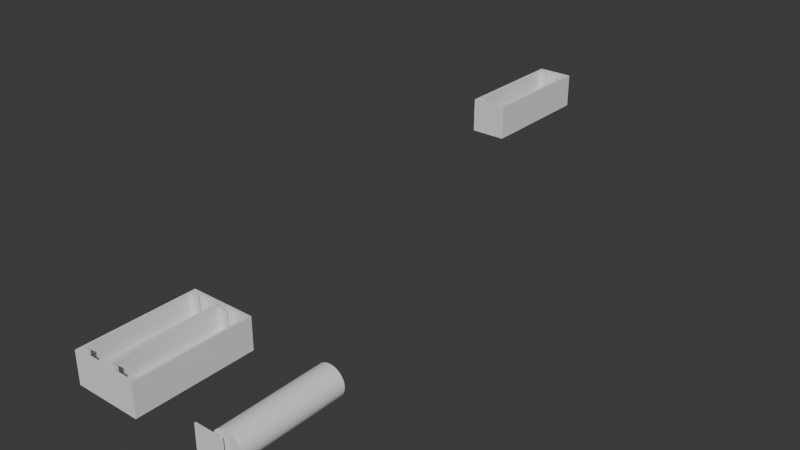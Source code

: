 # Source: 18650.blend  (saved by Blender 4.0.36; exported with 4.5.12 LTS)
import bpy
from mathutils import Matrix  # noqa: F401  (used for matrix-valued properties, if any)

bpy.ops.wm.read_factory_settings(use_empty=True)
scene = bpy.context.scene
scene.name = 'Scene'

# ---- collections
col_collection = bpy.data.collections.new('Collection'); scene.collection.children.link(col_collection)

# ---- world
world_world = bpy.data.worlds.new('World'); scene.world = world_world
world_world.use_nodes = True; world_world.node_tree.nodes.clear()
_N = world_world.node_tree.nodes; _L = world_world.node_tree.links
n0 = _N.new('ShaderNodeOutputWorld'); n0.name = 'World Output'; n0.location = (300, 300)
n1 = _N.new('ShaderNodeBackground'); n1.name = 'Background'; n1.location = (10, 300)
n1.inputs[0].default_value = (0.05088, 0.05088, 0.05088, 1.0)
_L.new(n1.outputs[0], n0.inputs[0])
n0.is_active_output = True
world_world.color = (0.05088, 0.05088, 0.05088)
world_world.use_sun_shadow = False
world_world.sun_shadow_jitter_overblur = 0.0

# ---- meshes
me_cube_001 = bpy.data.meshes.new('Cube.001')
me_cube_001.from_pydata([(-2.735, -3.603, -0.808), (0.183, 3.158, 0.0), (-2.562, 3.158, 0.0), (0.183, -3.158, 0.0), (-2.562, -3.158, -0.03673), (0.2058, 3.158, 0.1433), (0.2058, -3.158, 0.1433), (-2.562, -3.158, 0.0), (0.2735, 3.158, 0.2811), (-2.539, 3.158, 0.1433), (0.2735, -3.158, 0.2811), (0.9561, -3.425, -0.5142), (0.183, -3.158, -0.03673), (0.3834, 3.158, 0.4081), (0.3834, -3.158, 0.4081), (-2.539, -3.158, 0.1433), (-2.562, 3.158, -0.03673), (0.5313, 3.158, 0.5194), (0.5313, -3.158, 0.5194), (-2.471, 3.158, 0.2811), (-2.471, -3.158, 0.2811), (0.7116, 3.158, 0.6108), (-1.789, -3.425, -0.5142), (0.7116, -3.158, 0.6108), (-2.735, -3.603, 0.808), (0.9172, 3.158, 0.6786), (0.9172, -3.158, 0.6786), (-2.361, 3.158, 0.4081), (0.183, 3.158, -0.03673), (1.14, 3.158, 0.7204), (-2.361, -3.158, 0.4081), (1.14, -3.158, 0.7204), (-0.183, -3.158, -0.03673), (1.372, 3.158, 0.7345), (-2.213, 3.158, 0.5194), (1.372, -3.158, 0.7345), (-1.789, 3.425, -0.5142), (1.604, 3.158, 0.7204), (1.604, -3.158, 0.7204), (-2.213, -3.158, 0.5194), (1.789, -3.425, -0.5142), (1.827, 3.158, 0.6786), (1.827, -3.158, 0.6786), (-2.033, 3.158, 0.6108), (2.033, 3.158, 0.6108), (-0.183, 3.158, -0.03673), (-2.033, -3.158, 0.6108), (2.033, -3.158, 0.6108), (-1.827, 3.158, 0.6786), (2.213, 3.158, 0.5194), (2.562, -3.158, -0.03673), (2.213, -3.158, 0.5194), (-1.827, -3.158, 0.6786), (2.361, 3.158, 0.4081), (2.361, -3.158, 0.4081), (-1.604, 3.158, 0.7204), (2.471, 3.158, 0.2811), (0.9561, 3.425, -0.5142), (2.471, -3.158, 0.2811), (-1.604, -3.158, 0.7204), (2.539, 3.158, 0.1433), (2.539, -3.158, 0.1433), (2.562, 3.158, -0.03673), (-1.372, 3.158, 0.7345), (2.562, 3.158, 0.0), (2.562, -3.158, 0.0), (-0.9561, -3.425, -0.5142), (-1.372, -3.158, 0.7345), (2.539, 3.158, -0.1433), (-1.14, 3.158, 0.7204), (2.539, -3.158, -0.1433), (0.7777, 3.425, 0.5142), (2.471, 3.158, -0.2811), (-1.14, -3.158, 0.7204), (2.471, -3.158, -0.2811), (-0.9561, 3.425, -0.5142), (2.361, 3.158, -0.4081), (2.361, -3.158, -0.4081), (-0.9172, 3.158, 0.6786), (-1.967, -3.425, 0.5142), (2.213, 3.158, -0.5194), (2.213, -3.158, -0.5194), (-0.9172, -3.158, 0.6786), (-1.967, 3.425, 0.5142), (2.033, 3.158, -0.6108), (1.789, 3.425, -0.5142), (2.033, -3.158, -0.6108), (-0.7116, 3.158, 0.6108), (-0.7116, -3.158, 0.6108), (0.7777, -3.425, 0.5142), (-0.5313, 3.158, 0.5194), (-0.5313, -3.158, 0.5194), (-0.3834, 3.158, 0.4081), (-0.3834, -3.158, 0.4081), (1.967, 3.425, 0.5142), (0.2424, -3.425, 0.5142), (0.7116, 3.158, -0.6108), (-0.2735, 3.158, 0.2811), (0.7116, -3.158, -0.6108), (-2.502, -3.425, 0.5142), (0.5313, 3.158, -0.5194), (-0.2735, -3.158, 0.2811), (0.5313, -3.158, -0.5194), (-0.2058, 3.158, 0.1433), (-0.7777, 3.425, 0.5142), (0.3834, 3.158, -0.4081), (-0.2058, -3.158, 0.1433), (0.3834, -3.158, -0.4081), (0.2735, 3.158, -0.2811), (-0.183, 3.158, 0.0), (0.2735, -3.158, -0.2811), (-0.7777, -3.425, 0.5142), (0.2058, 3.158, -0.1433), (-2.498, 3.336, 0.5424), (0.2058, -3.158, -0.1433), (-0.183, -3.158, 0.0), (-0.2058, 3.158, -0.1433), (1.967, -3.425, 0.5142), (-0.2058, -3.158, -0.1433), (-0.2735, 3.158, -0.2811), (0.2424, -3.336, 0.5142), (0.2379, 3.336, 0.5424), (-0.2735, -3.158, -0.2811), (-2.502, -3.336, 0.5142), (-0.3834, 3.158, -0.4081), (-0.3834, -3.158, -0.4081), (2.502, -3.425, 0.5142), (-0.5313, 3.158, -0.5194), (-2.735, 3.603, -0.808), (-0.5313, -3.158, -0.5194), (-2.498, 3.425, 0.5424), (-0.7116, 3.158, -0.6108), (2.502, -3.336, 0.5142), (-0.7116, -3.158, -0.6108), (-0.2424, -3.425, 0.5142), (-2.735, 3.603, 0.808), (0.2379, 3.425, 0.5424), (-0.2424, -3.336, 0.5142), (-0.2379, 3.336, 0.5424), (2.735, -3.603, -0.808), (2.735, -3.603, 0.808), (-0.2379, 3.425, 0.5424), (2.498, 3.336, 0.5424), (2.735, 3.603, -0.808), (-2.033, 3.158, -0.6108), (2.735, 3.603, 0.808), (2.498, 3.425, 0.5424), (-2.033, -3.158, -0.6108), (0.2379, 3.425, -0.808), (-2.213, 3.158, -0.5194), (-2.213, -3.158, -0.5194), (0.2379, 3.336, -0.808), (-2.361, 3.158, -0.4081), (2.498, 3.336, -0.808), (-2.361, -3.158, -0.4081), (2.498, 3.425, -0.808), (-2.471, 3.158, -0.2811), (-0.2379, 3.425, -0.808), (-2.471, -3.158, -0.2811), (-2.498, 3.425, -0.808), (-2.539, 3.158, -0.1433), (-2.498, 3.336, -0.808), (-0.2379, 3.336, -0.808), (-2.539, -3.158, -0.1433), (-2.502, -3.336, -0.808), (-2.502, -3.425, -0.808), (-0.2424, -3.425, -0.808), (-0.2424, -3.336, -0.808), (0.2424, -3.336, -0.808), (2.502, -3.336, -0.808), (2.502, -3.425, -0.808), (0.2424, -3.425, -0.808), (0.7777, -3.336, -0.808), (1.967, -3.336, -0.808), (0.7777, -3.425, -0.808), (0.7777, -3.425, -0.808), (1.967, -3.425, -0.808), (1.967, -3.425, -0.808), (0.7777, -3.336, 0.5142), (1.967, -3.336, 0.5142), (0.7777, -3.425, 0.5142), (0.7777, -3.425, 0.5142), (1.967, -3.425, 0.5142), (0.7777, -3.404, 0.5142), (0.8915, -3.4, 0.5142), (-1.967, -3.336, -0.808), (-0.7777, -3.336, -0.808), (-1.967, -3.425, -0.808), (-1.967, -3.425, -0.808), (-0.7777, -3.425, -0.808), (-0.7777, -3.425, -0.808), (-1.967, -3.336, 0.5142), (-0.7777, -3.336, 0.5142), (-1.967, -3.425, 0.5142), (-0.7777, -3.425, 0.5142), (-1.967, -3.425, 0.5142), (-1.967, -3.404, 0.5142), (-1.853, -3.4, 0.5142), (-1.967, 3.336, -0.808), (-0.7777, 3.336, -0.808), (-1.967, 3.425, -0.808), (-1.967, 3.425, -0.808), (-0.7777, 3.425, -0.808), (-0.7777, 3.425, -0.808), (-1.967, 3.425, 0.5142), (-0.7777, 3.425, 0.5142), (-0.7777, 3.336, 0.5142), (-1.967, 3.336, 0.5142), (1.967, 3.336, -0.808), (0.7777, 3.336, -0.808), (0.7777, 3.425, -0.808), (0.7777, 3.425, -0.808), (1.967, 3.425, -0.808), (1.967, 3.425, -0.808), (0.7777, 3.425, 0.5142), (1.967, 3.425, 0.5142), (1.967, 3.336, 0.5142), (0.7777, 3.336, 0.5142), (0.9561, 3.336, 0.808), (0.9561, 3.425, 0.808), (1.789, 3.336, 0.808), (1.789, 3.425, 0.808), (1.789, 3.425, 0.5142), (0.9561, 3.425, 0.5142), (0.9561, 3.425, 0.5424), (1.789, 3.425, 0.5424), (0.9561, 3.336, 0.5424), (1.789, 3.336, 0.5424), (0.9561, 3.425, 0.5142), (1.789, 3.425, -0.5142), (1.789, 3.425, 0.5142), (0.9561, 3.425, -0.5142), (-1.789, 3.425, 0.808), (-1.789, 3.336, 0.808), (-0.9561, 3.336, 0.808), (-0.9561, 3.425, 0.808), (-0.9561, 3.425, 0.5142), (-1.789, 3.425, 0.5142), (-1.789, 3.425, 0.5424), (-0.9561, 3.425, 0.5424), (-1.789, 3.336, 0.5424), (-0.9561, 3.336, 0.5424), (-1.789, 3.425, 0.5142), (-0.9561, 3.425, -0.5142), (-0.9561, 3.425, 0.5142), (-1.789, 3.425, -0.5142), (-1.789, -3.336, 0.808), (-1.789, -3.425, 0.808), (-0.9561, -3.425, 0.808), (-0.9561, -3.336, 0.808), (-1.789, -3.336, 0.5142), (-0.9561, -3.336, 0.5142), (-1.789, -3.425, 0.5142), (-0.9561, -3.425, 0.5142), (-1.789, -3.425, -0.5142), (-0.9561, -3.425, 0.5142), (-1.789, -3.425, 0.5142), (-0.9561, -3.425, -0.5142), (0.9561, -3.425, 0.808), (0.9561, -3.336, 0.808), (1.789, -3.425, 0.808), (1.789, -3.336, 0.808), (0.9561, -3.336, 0.5142), (1.789, -3.336, 0.5142), (0.9561, -3.425, 0.5142), (1.789, -3.425, 0.5142), (0.9561, -3.425, -0.5142), (1.789, -3.425, 0.5142), (0.9561, -3.425, 0.5142), (1.789, -3.425, -0.5142), (0.7777, -3.158, -0.808), (0.7777, 3.158, -0.808), (1.967, 3.158, -0.808), (2.562, -3.158, -0.808), (2.562, 3.158, -0.808), (1.967, -3.158, -0.808), (0.183, -3.158, -0.808), (0.183, 3.158, -0.808), (-0.7777, -3.158, -0.808), (-0.183, -3.158, -0.808), (-0.7777, 3.158, -0.808), (-1.967, 3.158, -0.808), (-0.183, 3.158, -0.808), (-1.967, -3.158, -0.808), (-2.562, -3.158, -0.808), (-2.562, 3.158, -0.808), (-1.967, -3.158, -0.6326), (-1.967, -3.158, -0.6326), (-1.967, -3.158, 0.5142), (-0.7777, -3.158, 0.5142), (-0.7777, -3.158, -0.6326), (-0.7777, -3.158, -0.6326), (-1.967, 3.158, 0.5142), (-1.967, 3.158, -0.6326), (-1.967, 3.158, -0.6326), (-0.7777, 3.158, -0.6326), (-0.7777, 3.158, -0.6326), (-0.7777, 3.158, 0.5142), (-2.539, 3.158, -0.1433), (-2.556, 3.158, -0.03673), (-2.361, 3.158, -0.4081), (-2.471, 3.158, -0.2811), (-2.213, 3.158, -0.5194), (-2.033, 3.158, -0.6108), (-0.5313, 3.158, -0.5194), (-0.2735, 3.158, -0.2811), (-0.2058, 3.158, -0.1433), (-0.3834, 3.158, -0.4081), (-0.1888, 3.158, -0.03673), (-0.7116, 3.158, -0.6108), (-0.3834, -3.158, -0.4081), (-0.2735, -3.158, -0.2811), (-0.2058, -3.158, -0.1433), (-0.1888, -3.158, -0.03673), (-0.7116, -3.158, -0.6108), (-0.5313, -3.158, -0.5194), (-2.471, -3.158, -0.2811), (-2.539, -3.158, -0.1433), (-2.361, -3.158, -0.4081), (-2.213, -3.158, -0.5194), (-2.556, -3.158, -0.03673), (-2.033, -3.158, -0.6108), (0.7777, -3.158, -0.6326), (0.7777, -3.158, -0.6326), (0.7777, -3.158, 0.5142), (1.967, -3.158, -0.6326), (1.967, -3.158, -0.6326), (1.967, -3.158, 0.5142), (0.7777, 3.158, -0.6326), (0.7777, 3.158, -0.6326), (0.7777, 3.158, 0.5142), (1.967, 3.158, -0.6326), (1.967, 3.158, -0.6326), (1.967, 3.158, 0.5142), (0.2058, 3.158, -0.1433), (0.1888, 3.158, -0.03673), (0.3834, 3.158, -0.4081), (0.2735, 3.158, -0.2811), (0.5313, 3.158, -0.5194), (0.7116, 3.158, -0.6108), (2.213, 3.158, -0.5194), (2.471, 3.158, -0.2811), (2.539, 3.158, -0.1433), (2.361, 3.158, -0.4081), (2.556, 3.158, -0.03673), (2.033, 3.158, -0.6108), (2.361, -3.158, -0.4081), (2.471, -3.158, -0.2811), (2.539, -3.158, -0.1433), (2.556, -3.158, -0.03673), (2.033, -3.158, -0.6108), (2.213, -3.158, -0.5194), (0.1888, -3.158, -0.03673), (0.2058, -3.158, -0.1433), (0.3834, -3.158, -0.4081), (0.2735, -3.158, -0.2811), (0.5313, -3.158, -0.5194), (0.7116, -3.158, -0.6108)], [], [(0, 24, 135, 128), (128, 135, 145, 143), (143, 145, 140, 139), (139, 140, 24, 0), (276, 270, 172, 168, 171, 166, 167, 186, 278, 279, 282, 280, 199, 162, 151, 209, 271, 277), (284, 283, 185, 164, 165, 0, 128, 159, 161, 198, 281, 285), (274, 272, 208, 153, 155, 143, 139, 170, 169, 173, 275, 273), (177, 170, 139, 166, 171, 174, 175, 176), (190, 166, 139, 0, 165, 187, 188, 189), (200, 159, 128, 148, 151, 162, 157, 203, 202, 201), (210, 148, 128, 143, 155, 213, 212, 211), (258, 259, 249, 248, 140, 260), (261, 260, 140, 145, 221, 220, 218, 234, 233, 232, 135, 24, 247, 246, 249, 259), (247, 24, 140, 248), (235, 234, 218, 219, 135, 232), (221, 145, 135, 219), (148, 136, 121, 151), (215, 213, 155, 146, 225, 222), (136, 148, 210, 214, 223, 224), (153, 142, 146, 155), (217, 209, 151, 121, 142, 153, 208, 216), (225, 146, 142, 121, 136, 224, 226, 227), (159, 130, 113, 161), (205, 203, 157, 141, 239, 236), (130, 159, 200, 204, 237, 238), (138, 141, 157, 162), (207, 198, 161, 113, 138, 162, 199, 206), (239, 141, 138, 113, 130, 238, 240, 241), (164, 123, 99, 165), (123, 164, 185, 191), (167, 137, 192, 186), (166, 134, 137, 167), (194, 134, 166, 190), (165, 99, 193, 187), (196, 193, 99, 123, 191), (137, 134, 194, 192), (196, 197, 195, 193), (197, 196, 191, 192, 194, 253, 251, 250, 252, 195), (168, 120, 95, 171), (120, 168, 172, 178), (169, 132, 179, 173), (170, 126, 132, 169), (126, 170, 177, 182), (171, 95, 181, 174), (183, 181, 95, 120, 178), (132, 126, 182, 179), (183, 184, 180, 181), (184, 183, 178, 179, 182, 265, 263, 262, 264, 180), (89, 175, 174, 181), (324, 178, 172, 270, 323, 322), (275, 173, 179, 327, 325, 326), (177, 176, 117, 182), (269, 267, 117, 176, 175, 89, 268, 266), (327, 179, 178, 324), (265, 182, 117, 267), (268, 89, 181, 180, 264), (79, 188, 187, 193), (286, 288, 191, 185, 283, 287), (278, 186, 192, 289, 290, 291), (189, 111, 194, 190), (257, 255, 111, 189, 188, 79, 256, 254), (289, 192, 191, 288), (253, 194, 111, 255), (256, 79, 193, 195, 252), (293, 281, 198, 207, 292, 294), (200, 201, 83, 204), (245, 242, 83, 201, 202, 104, 244, 243), (205, 104, 202, 203), (297, 206, 199, 280, 295, 296), (204, 83, 242, 237), (244, 104, 205, 236), (207, 206, 297, 292), (328, 271, 209, 217, 330, 329), (210, 211, 71, 214), (231, 228, 71, 211, 212, 94, 230, 229), (215, 94, 212, 213), (216, 208, 272, 331, 332, 333), (214, 71, 228, 223), (230, 94, 215, 222), (217, 216, 333, 330), (228, 231, 57, 219, 218, 226, 224, 223), (219, 57, 85, 221), (225, 227, 220, 221, 85, 229, 230, 222), (218, 220, 227, 226), (229, 85, 57, 231), (242, 245, 36, 232, 233, 240, 238, 237), (232, 36, 75, 235), (239, 241, 234, 235, 75, 243, 244, 236), (233, 234, 241, 240), (243, 75, 36, 245), (250, 246, 247, 22, 254, 256, 252), (251, 249, 246, 250), (66, 248, 249, 251, 253, 255, 257), (66, 22, 247, 248), (254, 22, 66, 257), (262, 259, 258, 11, 266, 268, 264), (263, 261, 259, 262), (40, 260, 261, 263, 265, 267, 269), (40, 11, 258, 260), (266, 11, 40, 269), (277, 28, 12, 276), (335, 28, 277, 271, 328, 339, 338, 336, 337, 334), (331, 272, 274, 62, 344, 342, 341, 343, 340, 345), (50, 62, 274, 273), (50, 273, 275, 326, 350, 351, 346, 347, 348, 349), (270, 276, 12, 352, 353, 355, 354, 356, 357, 323), (12, 28, 335, 352), (344, 62, 50, 349), (285, 16, 4, 284), (298, 299, 16, 285, 281, 293, 303, 302, 300, 301), (309, 295, 280, 282, 45, 308, 306, 305, 307, 304), (32, 45, 282, 279), (313, 32, 279, 278, 291, 314, 315, 310, 311, 312), (287, 283, 284, 4, 320, 317, 316, 318, 319, 321), (4, 16, 299, 320), (308, 45, 32, 313), (2, 9, 15, 7), (9, 19, 20, 15), (19, 27, 30, 20), (27, 34, 39, 30), (34, 43, 46, 39), (43, 48, 52, 46), (48, 55, 59, 52), (55, 63, 67, 59), (63, 69, 73, 67), (69, 78, 82, 73), (78, 87, 88, 82), (87, 90, 91, 88), (90, 92, 93, 91), (92, 97, 101, 93), (97, 103, 106, 101), (103, 109, 115, 106), (312, 118, 115, 109, 116, 306, 308, 313), (116, 119, 305, 306), (122, 118, 312, 311), (119, 124, 307, 305), (125, 122, 311, 310), (307, 124, 127, 304), (315, 129, 125, 310), (304, 127, 131, 309), (314, 133, 129, 315), (291, 290, 133, 314), (309, 131, 296, 295), (321, 147, 286, 287), (293, 294, 144, 303), (303, 144, 149, 302), (319, 150, 147, 321), (302, 149, 152, 300), (318, 154, 150, 319), (152, 156, 301, 300), (158, 154, 318, 316), (163, 7, 15, 20, 30, 39, 46, 52, 59, 67, 73, 82, 88, 91, 93, 101, 106, 115, 118, 122, 125, 129, 133, 290, 289, 288, 286, 147, 150, 154, 158), (156, 160, 298, 301), (163, 158, 316, 317), (299, 298, 160, 2, 7, 163, 317, 320), (116, 109, 103, 97, 92, 90, 87, 78, 69, 63, 55, 48, 43, 34, 27, 19, 9, 2, 160, 156, 152, 149, 144, 294, 292, 297, 296, 131, 127, 124, 119), (1, 5, 6, 3), (5, 8, 10, 6), (8, 13, 14, 10), (13, 17, 18, 14), (17, 21, 23, 18), (21, 25, 26, 23), (25, 29, 31, 26), (29, 33, 35, 31), (33, 37, 38, 35), (37, 41, 42, 38), (41, 44, 47, 42), (44, 49, 51, 47), (49, 53, 54, 51), (53, 56, 58, 54), (56, 60, 61, 58), (60, 64, 65, 61), (70, 65, 64, 68, 342, 344, 349, 348), (68, 72, 341, 342), (74, 70, 348, 347), (72, 76, 343, 341), (77, 74, 347, 346), (343, 76, 80, 340), (351, 81, 77, 346), (340, 80, 84, 345), (350, 86, 81, 351), (326, 325, 86, 350), (345, 84, 332, 331), (357, 98, 322, 323), (328, 329, 96, 339), (339, 96, 100, 338), (356, 102, 98, 357), (338, 100, 105, 336), (354, 107, 102, 356), (105, 108, 337, 336), (110, 107, 354, 355), (322, 98, 102, 107, 110, 114, 3, 6, 10, 14, 18, 23, 26, 31, 35, 38, 42, 47, 51, 54, 58, 61, 65, 70, 74, 77, 81, 86, 325, 327, 324), (108, 112, 334, 337), (114, 110, 355, 353), (334, 112, 1, 3, 114, 353, 352, 335), (332, 84, 80, 76, 72, 68, 64, 60, 56, 53, 49, 44, 41, 37, 33, 29, 25, 21, 17, 13, 8, 5, 1, 112, 108, 105, 100, 96, 329, 330, 333)])
_uv = me_cube_001.uv_layers.new(name='UVMap')
_uv.uv.foreach_set('vector', [0.375, 0.0, 0.625, 0.0, 0.625, 0.25, 0.375, 0.25, 0.375, 0.25, 0.625, 0.25, 0.625, 0.5, 0.375, 0.5, 0.375, 0.5, 0.625, 0.5, 0.625, 0.75, 0.375, 0.75, 0.375, 0.75, 0.625, 0.75, 0.625, 1.0, 0.375, 1.0, 0.2584, 0.7346, 0.2855, 0.7346, 0.2855, 0.7407, 0.2611, 0.7407, 0.2611, 0.7438, 0.2389, 0.7438, 0.2389, 0.7407, 0.2145, 0.7407, 0.2145, 0.7346, 0.2416, 0.7346, 0.2416, 0.5154, 0.2145, 0.5154, 0.2145, 0.5093, 0.2391, 0.5093, 0.2609, 0.5093, 0.2855, 0.5093, 0.2855, 0.5154, 0.2584, 0.5154, 0.1329, 0.7346, 0.1601, 0.7346, 0.1601, 0.7407, 0.1357, 0.7407, 0.1357, 0.7438, 0.125, 0.75, 0.125, 0.5, 0.1359, 0.5062, 0.1359, 0.5093, 0.1601, 0.5093, 0.1601, 0.5154, 0.1329, 0.5154, 0.3671, 0.5154, 0.3399, 0.5154, 0.3399, 0.5093, 0.3641, 0.5093, 0.3641, 0.5062, 0.375, 0.5, 0.375, 0.75, 0.3643, 0.7438, 0.3643, 0.7407, 0.3399, 0.7407, 0.3399, 0.7346, 0.3671, 0.7346, 0.3399, 0.7438, 0.3643, 0.7438, 0.375, 0.75, 0.2389, 0.7438, 0.2611, 0.7438, 0.2855, 0.7438, 0.2855, 0.7438, 0.3399, 0.7438, 0.2145, 0.7438, 0.2389, 0.7438, 0.375, 0.75, 0.125, 0.75, 0.1357, 0.7438, 0.1601, 0.7438, 0.1601, 0.7438, 0.2145, 0.7438, 0.1601, 0.5062, 0.1359, 0.5062, 0.125, 0.5, 0.2609, 0.5062, 0.2609, 0.5093, 0.2391, 0.5093, 0.2391, 0.5062, 0.2145, 0.5062, 0.2145, 0.5062, 0.1601, 0.5062, 0.2855, 0.5062, 0.2609, 0.5062, 0.125, 0.5, 0.375, 0.5, 0.3641, 0.5062, 0.3399, 0.5062, 0.3399, 0.5062, 0.2855, 0.5062, 0.7063, 0.7438, 0.7063, 0.7407, 0.7937, 0.7407, 0.7937, 0.7438, 0.625, 0.75, 0.6683, 0.7438, 0.6683, 0.7407, 0.6683, 0.7438, 0.625, 0.75, 0.625, 0.5, 0.6683, 0.5062, 0.6683, 0.5093, 0.7063, 0.5093, 0.7937, 0.5093, 0.8317, 0.5093, 0.8317, 0.5062, 0.875, 0.5, 0.875, 0.75, 0.8317, 0.7438, 0.8317, 0.7407, 0.7937, 0.7407, 0.7063, 0.7407, 0.8317, 0.7438, 0.875, 0.75, 0.625, 0.75, 0.7937, 0.7438, 0.7937, 0.5062, 0.7937, 0.5093, 0.7063, 0.5093, 0.7063, 0.5062, 0.875, 0.5, 0.8317, 0.5062, 0.6683, 0.5062, 0.625, 0.5, 0.875, 0.5, 0.7063, 0.5062, 0.3952, 0.25, 0.625, 0.25, 0.625, 0.0, 0.3952, 0.0, 0.6202, 0.4413, 0.3952, 0.4413, 0.3952, 0.5, 0.625, 0.5, 0.625, 0.4216, 0.6202, 0.4216, 0.625, 0.25, 0.3952, 0.25, 0.3952, 0.3097, 0.6202, 0.3097, 0.6202, 0.3295, 0.625, 0.3295, 0.3952, 0.75, 0.625, 0.75, 0.625, 0.5, 0.3952, 0.5, 0.6202, 0.9403, 0.3952, 0.9403, 0.3952, 1.0, 0.625, 1.0, 0.625, 0.75, 0.3952, 0.75, 0.3952, 0.8087, 0.6202, 0.8087, 0.7034, 0.5, 0.625, 0.5, 0.625, 0.75, 0.875, 0.75, 0.875, 0.5, 0.7955, 0.5, 0.7955, 0.75, 0.7034, 0.75, 0.3952, 0.25, 0.625, 0.25, 0.625, 0.0, 0.3952, 0.0, 0.6202, 0.4403, 0.3952, 0.4403, 0.3952, 0.5, 0.625, 0.5, 0.625, 0.4205, 0.6202, 0.4205, 0.625, 0.25, 0.3952, 0.25, 0.3952, 0.3087, 0.6202, 0.3087, 0.6202, 0.3284, 0.625, 0.3284, 0.625, 0.75, 0.625, 0.5, 0.3952, 0.5, 0.3952, 0.75, 0.6202, 0.9413, 0.3952, 0.9413, 0.3952, 1.0, 0.625, 1.0, 0.625, 0.75, 0.3952, 0.75, 0.3952, 0.8097, 0.6202, 0.8097, 0.7045, 0.5, 0.625, 0.5, 0.625, 0.75, 0.875, 0.75, 0.875, 0.5, 0.7966, 0.5, 0.7966, 0.75, 0.7045, 0.75, 0.4, 0.25, 0.625, 0.25, 0.625, 0.0, 0.4, 0.0, 0.625, 0.25, 0.4, 0.25, 0.4, 0.3092, 0.625, 0.3092, 0.4, 0.5, 0.625, 0.5, 0.625, 0.4408, 0.4, 0.4408, 0.4, 0.75, 0.625, 0.75, 0.625, 0.5, 0.4, 0.5, 0.625, 0.8092, 0.625, 0.75, 0.4, 0.75, 0.4, 0.8092, 0.4, 1.0, 0.625, 1.0, 0.625, 0.9408, 0.4, 0.9408, 0.8158, 0.6908, 0.8158, 0.75, 0.875, 0.75, 0.875, 0.5, 0.8158, 0.5, 0.625, 0.5, 0.625, 0.75, 0.6842, 0.75, 0.6842, 0.5, 0.8158, 0.6908, 0.8032, 0.6782, 0.8158, 0.75, 0.8158, 0.75, 0.8032, 0.6782, 0.8158, 0.6908, 0.8158, 0.5, 0.6842, 0.5, 0.6842, 0.75, 0.7039, 0.75, 0.7039, 0.5, 0.7961, 0.5, 0.7961, 0.75, 0.8158, 0.75, 0.4, 0.25, 0.625, 0.25, 0.625, 0.0, 0.4, 0.0, 0.625, 0.25, 0.4, 0.25, 0.4, 0.3092, 0.625, 0.3092, 0.4, 0.5, 0.625, 0.5, 0.625, 0.4408, 0.4, 0.4408, 0.4, 0.75, 0.625, 0.75, 0.625, 0.5, 0.4, 0.5, 0.625, 0.75, 0.4, 0.75, 0.4, 0.8092, 0.625, 0.8092, 0.4, 1.0, 0.625, 1.0, 0.625, 0.9408, 0.4, 0.9408, 0.8158, 0.6908, 0.8158, 0.75, 0.875, 0.75, 0.875, 0.5, 0.8158, 0.5, 0.625, 0.5, 0.625, 0.75, 0.6842, 0.75, 0.6842, 0.5, 0.8158, 0.6908, 0.8032, 0.6782, 0.8158, 0.75, 0.8158, 0.75, 0.8032, 0.6782, 0.8158, 0.6908, 0.8158, 0.5, 0.6842, 0.5, 0.6842, 0.75, 0.7039, 0.75, 0.7039, 0.5, 0.7961, 0.5, 0.7961, 0.75, 0.8158, 0.75, 0.625, 0.0, 0.4, 0.0, 0.4, 0.0, 0.625, 0.0, 0.625, 0.25, 0.625, 0.08333, 0.4, 0.08333, 0.4, 0.25, 0.4299, 0.25, 0.4299, 0.25, 0.4, 0.5, 0.4, 0.6667, 0.625, 0.6667, 0.625, 0.5, 0.4299, 0.5, 0.4299, 0.5, 0.4, 0.75, 0.4, 0.75, 0.625, 0.75, 0.625, 0.75, 0.45, 0.7875, 0.625, 0.7875, 0.625, 0.75, 0.4, 0.75, 0.4, 1.0, 0.625, 1.0, 0.625, 0.9625, 0.45, 0.9625, 0.625, 0.5, 0.625, 0.6667, 0.875, 0.6667, 0.875, 0.5, 0.6625, 0.75, 0.625, 0.75, 0.625, 0.75, 0.6625, 0.75, 0.8375, 0.75, 0.875, 0.75, 0.875, 0.75, 0.875, 0.75, 0.8375, 0.75, 0.625, 0.0, 0.4, 0.0, 0.4, 0.0, 0.625, 0.0, 0.4299, 0.25, 0.625, 0.25, 0.625, 0.08333, 0.4, 0.08333, 0.4, 0.25, 0.4299, 0.25, 0.4, 0.5, 0.4, 0.6667, 0.625, 0.6667, 0.625, 0.5, 0.4299, 0.5, 0.4299, 0.5, 0.4, 0.75, 0.625, 0.75, 0.625, 0.75, 0.4, 0.75, 0.45, 0.7875, 0.625, 0.7875, 0.625, 0.75, 0.4, 0.75, 0.4, 1.0, 0.625, 1.0, 0.625, 0.9625, 0.45, 0.9625, 0.625, 0.5, 0.625, 0.6667, 0.875, 0.6667, 0.875, 0.5, 0.6625, 0.75, 0.625, 0.75, 0.625, 0.75, 0.6625, 0.75, 0.8375, 0.75, 0.875, 0.75, 0.875, 0.75, 0.875, 0.75, 0.8375, 0.75, 0.4299, 2.903e-06, 0.4, 2.903e-06, 0.4, 0.1667, 0.625, 0.1667, 0.625, 3.566e-06, 0.4299, 2.903e-06, 0.4, 0.25, 0.4, 0.25, 0.625, 0.25, 0.625, 0.25, 0.45, 0.2875, 0.625, 0.2875, 0.625, 0.25, 0.4, 0.25, 0.4, 0.5, 0.625, 0.5, 0.625, 0.4625, 0.45, 0.4625, 0.625, 0.5, 0.625, 0.5, 0.4, 0.5, 0.4, 0.5, 0.625, 0.75, 0.625, 0.5833, 0.4, 0.5833, 0.4, 0.75, 0.4299, 0.75, 0.4299, 0.75, 0.875, 0.5, 0.875, 0.5, 0.8375, 0.5, 0.8375, 0.5, 0.6625, 0.5, 0.625, 0.5, 0.625, 0.5, 0.6625, 0.5, 0.875, 0.5833, 0.625, 0.5833, 0.625, 0.75, 0.875, 0.75, 0.4299, 4.572e-07, 0.4, 0.0, 0.4, 0.1667, 0.625, 0.1667, 0.625, 3.586e-06, 0.4299, 4.572e-07, 0.4, 0.25, 0.4, 0.25, 0.625, 0.25, 0.625, 0.25, 0.45, 0.2875, 0.625, 0.2875, 0.625, 0.25, 0.4, 0.25, 0.4, 0.5, 0.625, 0.5, 0.625, 0.4625, 0.45, 0.4625, 0.625, 0.5, 0.625, 0.5, 0.4, 0.5, 0.4, 0.5, 0.625, 0.5833, 0.4, 0.5833, 0.4, 0.75, 0.4299, 0.75, 0.4299, 0.75, 0.625, 0.75, 0.875, 0.5, 0.875, 0.5, 0.8375, 0.5, 0.8375, 0.5, 0.6625, 0.5, 0.625, 0.5, 0.625, 0.5, 0.6625, 0.5, 0.875, 0.5833, 0.625, 0.5833, 0.625, 0.75, 0.875, 0.75, 0.55, 0.25, 0.375, 0.25, 0.375, 0.25, 0.6, 0.25, 0.6, 0.0, 0.5548, 0.0, 0.5548, 0.25, 0.55, 0.25, 0.6, 0.25, 0.375, 0.25, 0.375, 0.5, 0.6, 0.5, 0.5548, 0.5, 0.5548, 0.75, 0.6, 0.75, 0.6, 0.5, 0.375, 0.5, 0.375, 0.5, 0.55, 0.5, 0.55, 0.5, 0.6, 1.0, 0.6, 0.75, 0.5548, 0.75, 0.5548, 1.0, 0.375, 0.5, 0.375, 0.5, 0.125, 0.5, 0.125, 0.5, 0.55, 0.25, 0.375, 0.25, 0.375, 0.25, 0.6, 0.25, 0.6, 0.0, 0.5548, 0.0, 0.5548, 0.25, 0.55, 0.25, 0.6, 0.25, 0.375, 0.25, 0.375, 0.5, 0.6, 0.5, 0.5548, 0.5, 0.5548, 0.75, 0.6, 0.75, 0.6, 0.5, 0.375, 0.5, 0.375, 0.5, 0.55, 0.5, 0.55, 0.5, 0.6, 1.0, 0.6, 0.75, 0.5548, 0.75, 0.5548, 1.0, 0.375, 0.5, 0.375, 0.5, 0.125, 0.5, 0.125, 0.5, 0.55, 0.25, 0.6, 0.25, 0.6, 0.0, 0.375, 0.0, 0.375, 6.676e-06, 0.55, 6.7e-06, 0.55, 1.072e-05, 0.55, 0.5, 0.6, 0.5, 0.6, 0.25, 0.55, 0.25, 0.375, 0.75, 0.6, 0.75, 0.6, 0.5, 0.55, 0.5, 0.55, 0.75, 0.55, 0.75, 0.375, 0.75, 0.375, 0.75, 0.375, 1.0, 0.6, 1.0, 0.6, 0.75, 0.125, 0.75, 0.125, 0.75, 0.375, 0.75, 0.375, 0.75, 0.55, 0.25, 0.6, 0.25, 0.6, 0.0, 0.375, 0.0, 0.375, 9.388e-06, 0.55, 9.38e-06, 0.55, 1.072e-05, 0.55, 0.5, 0.6, 0.5, 0.6, 0.25, 0.55, 0.25, 0.375, 0.75, 0.6, 0.75, 0.6, 0.5, 0.55, 0.5, 0.55, 0.75, 0.55, 0.75, 0.375, 0.75, 0.375, 0.75, 0.375, 1.0, 0.6, 1.0, 0.6, 0.75, 0.125, 0.75, 0.125, 0.75, 0.375, 0.75, 0.375, 0.75, 0.3864, 0.25, 0.625, 0.25, 0.625, 0.0, 0.3864, 0.0, 0.625, 0.2506, 0.625, 0.25, 0.3864, 0.25, 0.3864, 0.3125, 0.4406, 0.3125, 0.4474, 0.3056, 0.4757, 0.2866, 0.5101, 0.2711, 0.5494, 0.2595, 0.592, 0.2524, 0.4406, 0.4375, 0.3864, 0.4375, 0.3864, 0.5, 0.625, 0.5, 0.625, 0.4994, 0.592, 0.4976, 0.5494, 0.4905, 0.5101, 0.4789, 0.4757, 0.4634, 0.4474, 0.4444, 0.625, 0.75, 0.625, 0.5, 0.3864, 0.5, 0.3864, 0.75, 0.625, 0.75, 0.3864, 0.75, 0.3864, 0.8125, 0.4406, 0.8125, 0.4474, 0.8056, 0.4757, 0.7866, 0.5101, 0.7711, 0.5494, 0.7595, 0.592, 0.7524, 0.625, 0.7506, 0.3864, 0.9375, 0.3864, 1.0, 0.625, 1.0, 0.625, 0.9994, 0.592, 0.9976, 0.5494, 0.9905, 0.5101, 0.9789, 0.4757, 0.9634, 0.4474, 0.9444, 0.4406, 0.9375, 0.875, 0.75, 0.875, 0.5, 0.8744, 0.5, 0.8744, 0.75, 0.6256, 0.5, 0.625, 0.5, 0.625, 0.75, 0.6256, 0.75, 0.3864, 0.25, 0.625, 0.25, 0.625, 0.0, 0.3864, 0.0, 0.592, 0.2524, 0.625, 0.2506, 0.625, 0.25, 0.3864, 0.25, 0.3864, 0.3125, 0.4406, 0.3125, 0.4474, 0.3056, 0.4757, 0.2866, 0.5101, 0.2711, 0.5494, 0.2595, 0.4474, 0.4444, 0.4406, 0.4375, 0.3864, 0.4375, 0.3864, 0.5, 0.625, 0.5, 0.625, 0.4994, 0.592, 0.4976, 0.5494, 0.4905, 0.5101, 0.4789, 0.4757, 0.4634, 0.625, 0.75, 0.625, 0.5, 0.3864, 0.5, 0.3864, 0.75, 0.625, 0.7506, 0.625, 0.75, 0.3864, 0.75, 0.3864, 0.8125, 0.4406, 0.8125, 0.4474, 0.8056, 0.4757, 0.7866, 0.5101, 0.7711, 0.5494, 0.7595, 0.592, 0.7524, 0.4406, 0.9375, 0.3864, 0.9375, 0.3864, 1.0, 0.625, 1.0, 0.625, 0.9994, 0.592, 0.9976, 0.5494, 0.9905, 0.5101, 0.9789, 0.4757, 0.9634, 0.4474, 0.9444, 0.875, 0.75, 0.875, 0.5, 0.8744, 0.5, 0.8744, 0.75, 0.6256, 0.5, 0.625, 0.5, 0.625, 0.75, 0.6256, 0.75, 1.0, 0.5, 0.9688, 0.5, 0.9688, 1.0, 1.0, 1.0, 0.9688, 0.5, 0.9375, 0.5, 0.9375, 1.0, 0.9688, 1.0, 0.9375, 0.5, 0.9062, 0.5, 0.9062, 1.0, 0.9375, 1.0, 0.9062, 0.5, 0.875, 0.5, 0.875, 1.0, 0.9062, 1.0, 0.875, 0.5, 0.8438, 0.5, 0.8438, 1.0, 0.875, 1.0, 0.8438, 0.5, 0.8125, 0.5, 0.8125, 1.0, 0.8438, 1.0, 0.8125, 0.5, 0.7812, 0.5, 0.7812, 1.0, 0.8125, 1.0, 0.7812, 0.5, 0.75, 0.5, 0.75, 1.0, 0.7812, 1.0, 0.75, 0.5, 0.7188, 0.5, 0.7188, 1.0, 0.75, 1.0, 0.7188, 0.5, 0.6875, 0.5, 0.6875, 1.0, 0.7188, 1.0, 0.6875, 0.5, 0.6562, 0.5, 0.6562, 1.0, 0.6875, 1.0, 0.6562, 0.5, 0.625, 0.5, 0.625, 1.0, 0.6562, 1.0, 0.625, 0.5, 0.5938, 0.5, 0.5938, 1.0, 0.625, 1.0, 0.5938, 0.5, 0.5625, 0.5, 0.5625, 1.0, 0.5938, 1.0, 0.5625, 0.5, 0.5312, 0.5, 0.5312, 1.0, 0.5625, 1.0, 0.5312, 0.5, 0.5, 0.5, 0.5, 1.0, 0.5312, 1.0, 0.4688, 1.0, 0.4688, 1.0, 0.5, 1.0, 0.5, 0.5, 0.4688, 0.5, 0.4688, 0.5, 0.492, 0.5, 0.492, 1.0, 0.4688, 0.5, 0.4375, 0.5, 0.4375, 0.5, 0.4688, 0.5, 0.4375, 1.0, 0.4688, 1.0, 0.4688, 1.0, 0.4375, 1.0, 0.4375, 0.5, 0.4062, 0.5, 0.4062, 0.5, 0.4375, 0.5, 0.4062, 1.0, 0.4375, 1.0, 0.4375, 1.0, 0.4062, 1.0, 0.4062, 0.5, 0.4062, 0.5, 0.375, 0.5, 0.375, 0.5, 0.375, 1.0, 0.375, 1.0, 0.4062, 1.0, 0.4062, 1.0, 0.375, 0.5, 0.375, 0.5, 0.3438, 0.5, 0.3438, 0.5, 0.3438, 1.0, 0.3438, 1.0, 0.375, 1.0, 0.375, 1.0, 0.3337, 1.0, 0.3337, 1.0, 0.3438, 1.0, 0.3438, 1.0, 0.3438, 0.5, 0.3438, 0.5, 0.3337, 0.5, 0.3337, 0.5, 0.1562, 1.0, 0.1562, 1.0, 0.1663, 1.0, 0.1663, 1.0, 0.1663, 0.5, 0.1663, 0.5, 0.1562, 0.5, 0.1562, 0.5, 0.1562, 0.5, 0.1562, 0.5, 0.125, 0.5, 0.125, 0.5, 0.125, 1.0, 0.125, 1.0, 0.1562, 1.0, 0.1562, 1.0, 0.125, 0.5, 0.125, 0.5, 0.09375, 0.5, 0.09375, 0.5, 0.09375, 1.0, 0.09375, 1.0, 0.125, 1.0, 0.125, 1.0, 0.09375, 0.5, 0.0625, 0.5, 0.0625, 0.5, 0.09375, 0.5, 0.0625, 1.0, 0.09375, 1.0, 0.09375, 1.0, 0.0625, 1.0, 0.2968, 0.4854, 0.25, 0.49, 0.2968, 0.4854, 0.3418, 0.4717, 0.1167, 0.4496, 0.08029, 0.4197, 0.05045, 0.3833, 0.02827, 0.3418, 0.01461, 0.2968, 0.01, 0.25, 0.01461, 0.2032, 0.02827, 0.1582, 0.05045, 0.1167, 0.08029, 0.08029, 0.1167, 0.05045, 0.1582, 0.02827, 0.2032, 0.01461, 0.25, 0.01, 0.2032, 0.01461, 0.1582, 0.02827, 0.1167, 0.05045, 0.08029, 0.08029, 0.05045, 0.1167, 0.04332, 0.13, 0.04332, 0.13, 0.04332, 0.37, 0.04332, 0.37, 0.05045, 0.3833, 0.08029, 0.4197, 0.1167, 0.4496, 0.3418, 0.4717, 0.0625, 0.5, 0.03125, 0.5, 0.03125, 0.5, 0.0625, 0.5, 0.03125, 1.0, 0.0625, 1.0, 0.0625, 1.0, 0.03125, 1.0, 0.008009, 0.5, 0.03125, 0.5, 0.03125, 0.5, 0.0, 0.5, 0.0, 1.0, 0.03125, 1.0, 0.03125, 1.0, 0.008009, 1.0, 0.7968, 0.01461, 0.75, 0.01, 0.7968, 0.01461, 0.8418, 0.02827, 0.8833, 0.05045, 0.9197, 0.08029, 0.9496, 0.1167, 0.9717, 0.1582, 0.9854, 0.2032, 0.99, 0.25, 0.9854, 0.2968, 0.9717, 0.3418, 0.9496, 0.3833, 0.9197, 0.4197, 0.8833, 0.4496, 0.8418, 0.4717, 0.7032, 0.4854, 0.75, 0.49, 0.7032, 0.4854, 0.8418, 0.4717, 0.8833, 0.4496, 0.9197, 0.4197, 0.9496, 0.3833, 0.9567, 0.37, 0.9567, 0.37, 0.9567, 0.13, 0.9567, 0.13, 0.9496, 0.1167, 0.9197, 0.08029, 0.8833, 0.05045, 0.8418, 0.02827, 1.0, 0.5, 0.9688, 0.5, 0.9688, 1.0, 1.0, 1.0, 0.9688, 0.5, 0.9375, 0.5, 0.9375, 1.0, 0.9688, 1.0, 0.9375, 0.5, 0.9062, 0.5, 0.9062, 1.0, 0.9375, 1.0, 0.9062, 0.5, 0.875, 0.5, 0.875, 1.0, 0.9062, 1.0, 0.875, 0.5, 0.8438, 0.5, 0.8438, 1.0, 0.875, 1.0, 0.8438, 0.5, 0.8125, 0.5, 0.8125, 1.0, 0.8438, 1.0, 0.8125, 0.5, 0.7812, 0.5, 0.7812, 1.0, 0.8125, 1.0, 0.7812, 0.5, 0.75, 0.5, 0.75, 1.0, 0.7812, 1.0, 0.75, 0.5, 0.7188, 0.5, 0.7188, 1.0, 0.75, 1.0, 0.7188, 0.5, 0.6875, 0.5, 0.6875, 1.0, 0.7188, 1.0, 0.6875, 0.5, 0.6562, 0.5, 0.6562, 1.0, 0.6875, 1.0, 0.6562, 0.5, 0.625, 0.5, 0.625, 1.0, 0.6562, 1.0, 0.625, 0.5, 0.5938, 0.5, 0.5938, 1.0, 0.625, 1.0, 0.5938, 0.5, 0.5625, 0.5, 0.5625, 1.0, 0.5938, 1.0, 0.5625, 0.5, 0.5312, 0.5, 0.5312, 1.0, 0.5625, 1.0, 0.5312, 0.5, 0.5, 0.5, 0.5, 1.0, 0.5312, 1.0, 0.4688, 1.0, 0.5, 1.0, 0.5, 0.5, 0.4688, 0.5, 0.4688, 0.5, 0.492, 0.5, 0.492, 1.0, 0.4688, 1.0, 0.4688, 0.5, 0.4375, 0.5, 0.4375, 0.5, 0.4688, 0.5, 0.4375, 1.0, 0.4688, 1.0, 0.4688, 1.0, 0.4375, 1.0, 0.4375, 0.5, 0.4062, 0.5, 0.4062, 0.5, 0.4375, 0.5, 0.4062, 1.0, 0.4375, 1.0, 0.4375, 1.0, 0.4062, 1.0, 0.4062, 0.5, 0.4062, 0.5, 0.375, 0.5, 0.375, 0.5, 0.375, 1.0, 0.375, 1.0, 0.4062, 1.0, 0.4062, 1.0, 0.375, 0.5, 0.375, 0.5, 0.3438, 0.5, 0.3438, 0.5, 0.3438, 1.0, 0.3438, 1.0, 0.375, 1.0, 0.375, 1.0, 0.3337, 1.0, 0.3337, 1.0, 0.3438, 1.0, 0.3438, 1.0, 0.3438, 0.5, 0.3438, 0.5, 0.3337, 0.5, 0.3337, 0.5, 0.1563, 1.0, 0.1562, 1.0, 0.1663, 1.0, 0.1663, 1.0, 0.1663, 0.5, 0.1663, 0.5, 0.1562, 0.5, 0.1562, 0.5, 0.1562, 0.5, 0.1562, 0.5, 0.125, 0.5, 0.125, 0.5, 0.125, 1.0, 0.125, 1.0, 0.1562, 1.0, 0.1562, 1.0, 0.125, 0.5, 0.125, 0.5, 0.09375, 0.5, 0.09375, 0.5, 0.09375, 1.0, 0.09375, 1.0, 0.125, 1.0, 0.125, 1.0, 0.09375, 0.5, 0.0625, 0.5, 0.0625, 0.5, 0.09375, 0.5, 0.0625, 1.0, 0.09375, 1.0, 0.09375, 1.0, 0.0625, 1.0, 0.04332, 0.37, 0.05045, 0.3833, 0.08029, 0.4197, 0.1167, 0.4496, 0.3418, 0.4717, 0.2968, 0.4854, 0.25, 0.49, 0.2968, 0.4854, 0.3418, 0.4717, 0.1167, 0.4496, 0.08029, 0.4197, 0.05045, 0.3833, 0.02827, 0.3418, 0.01461, 0.2968, 0.01, 0.25, 0.01461, 0.2032, 0.02827, 0.1582, 0.05045, 0.1167, 0.08029, 0.08029, 0.1167, 0.05045, 0.1582, 0.02827, 0.2032, 0.01461, 0.25, 0.01, 0.2032, 0.01461, 0.1582, 0.02827, 0.1167, 0.05045, 0.08029, 0.08029, 0.05045, 0.1167, 0.04332, 0.13, 0.04332, 0.13, 0.04332, 0.37, 0.0625, 0.5, 0.03125, 0.5, 0.03125, 0.5, 0.0625, 0.5, 0.03125, 1.0, 0.0625, 1.0, 0.0625, 1.0, 0.03125, 1.0, 0.03125, 0.5, 0.03125, 0.5, 0.0, 0.5, 0.0, 1.0, 0.03125, 1.0, 0.03125, 1.0, 0.008009, 1.0, 0.008009, 0.5, 0.9567, 0.13, 0.9496, 0.1167, 0.9197, 0.08029, 0.8833, 0.05045, 0.8418, 0.02827, 0.7968, 0.01461, 0.75, 0.01, 0.7968, 0.01461, 0.8418, 0.02827, 0.8833, 0.05045, 0.9197, 0.08029, 0.9496, 0.1167, 0.9717, 0.1582, 0.9854, 0.2032, 0.99, 0.25, 0.9854, 0.2968, 0.9717, 0.3418, 0.9496, 0.3833, 0.9197, 0.4197, 0.8833, 0.4496, 0.8418, 0.4717, 0.7032, 0.4854, 0.75, 0.49, 0.7032, 0.4854, 0.8418, 0.4717, 0.8833, 0.4496, 0.9197, 0.4197, 0.9496, 0.3833, 0.9567, 0.37, 0.9567, 0.37, 0.9567, 0.13])
me_cube_001.update()
me_cube = bpy.data.meshes.new('Cube')
me_cube.from_pydata([(-12.36, -0.9021, -3.461), (-12.36, -0.9021, 3.461), (-12.36, 0.9021, -3.461), (-12.36, 0.9021, 3.461), (12.36, -0.9021, -3.461), (12.36, -0.9021, 3.461), (12.36, 0.9021, -3.461), (12.36, 0.9021, 3.461)], [], [(0, 1, 3, 2), (2, 3, 7, 6), (6, 7, 5, 4), (4, 5, 1, 0), (2, 6, 4, 0), (7, 3, 1, 5)])
_uv = me_cube.uv_layers.new(name='UVMap')
_uv.uv.foreach_set('vector', [0.375, 0.0, 0.625, 0.0, 0.625, 0.25, 0.375, 0.25, 0.375, 0.25, 0.625, 0.25, 0.625, 0.5, 0.375, 0.5, 0.375, 0.5, 0.625, 0.5, 0.625, 0.75, 0.375, 0.75, 0.375, 0.75, 0.625, 0.75, 0.625, 1.0, 0.375, 1.0, 0.125, 0.5, 0.375, 0.5, 0.375, 0.75, 0.125, 0.75, 0.625, 0.5, 0.875, 0.5, 0.875, 0.75, 0.625, 0.75])
me_cube.update()
me_cylinder = bpy.data.meshes.new('Cylinder')
me_cylinder.from_pydata([(0.0, 8.521, -20.99), (0.0, 8.521, 20.99), (1.397, 8.357, -20.99), (1.397, 8.357, 20.99), (2.741, 7.872, -20.99), (2.741, 7.872, 20.99), (3.979, 7.085, -20.99), (3.979, 7.085, 20.99), (5.064, 6.025, -20.99), (5.064, 6.025, 20.99), (5.955, 4.734, -20.99), (5.955, 4.734, 20.99), (6.617, 3.261, -20.99), (6.617, 3.261, 20.99), (7.024, 1.662, -20.99), (7.024, 1.662, 20.99), (7.162, -1.753e-21, -20.99), (7.162, 1.753e-21, 20.99), (7.024, -1.662, -20.99), (7.024, -1.662, 20.99), (6.617, -3.261, -20.99), (6.617, -3.261, 20.99), (5.955, -4.734, -20.99), (5.955, -4.734, 20.99), (5.064, -6.025, -20.99), (5.064, -6.025, 20.99), (3.979, -7.085, -20.99), (3.979, -7.085, 20.99), (2.741, -7.872, -20.99), (2.741, -7.872, 20.99), (1.397, -8.357, -20.99), (1.397, -8.357, 20.99), (0.0, -8.521, -20.99), (0.0, -8.521, 20.99), (-1.397, -8.357, -20.99), (-1.397, -8.357, 20.99), (-2.741, -7.872, -20.99), (-2.741, -7.872, 20.99), (-3.979, -7.085, -20.99), (-3.979, -7.085, 20.99), (-5.064, -6.025, -20.99), (-5.064, -6.025, 20.99), (-5.955, -4.734, -20.99), (-5.955, -4.734, 20.99), (-6.617, -3.261, -20.99), (-6.617, -3.261, 20.99), (-7.024, -1.662, -20.99), (-7.024, -1.662, 20.99), (-7.162, -1.753e-21, -20.99), (-7.162, 1.753e-21, 20.99), (-7.024, 1.662, -20.99), (-7.024, 1.662, 20.99), (-6.617, 3.261, -20.99), (-6.617, 3.261, 20.99), (-5.955, 4.734, -20.99), (-5.955, 4.734, 20.99), (-5.064, 6.025, -20.99), (-5.064, 6.025, 20.99), (-3.979, 7.085, -20.99), (-3.979, 7.085, 20.99), (-2.741, 7.872, -20.99), (-2.741, 7.872, 20.99), (-1.397, 8.357, -20.99), (-1.397, 8.357, 20.99)], [], [(0, 1, 3, 2), (2, 3, 5, 4), (4, 5, 7, 6), (6, 7, 9, 8), (8, 9, 11, 10), (10, 11, 13, 12), (12, 13, 15, 14), (14, 15, 17, 16), (16, 17, 19, 18), (18, 19, 21, 20), (20, 21, 23, 22), (22, 23, 25, 24), (24, 25, 27, 26), (26, 27, 29, 28), (28, 29, 31, 30), (30, 31, 33, 32), (32, 33, 35, 34), (34, 35, 37, 36), (36, 37, 39, 38), (38, 39, 41, 40), (40, 41, 43, 42), (42, 43, 45, 44), (44, 45, 47, 46), (46, 47, 49, 48), (48, 49, 51, 50), (50, 51, 53, 52), (52, 53, 55, 54), (54, 55, 57, 56), (56, 57, 59, 58), (58, 59, 61, 60), (3, 1, 63, 61, 59, 57, 55, 53, 51, 49, 47, 45, 43, 41, 39, 37, 35, 33, 31, 29, 27, 25, 23, 21, 19, 17, 15, 13, 11, 9, 7, 5), (60, 61, 63, 62), (62, 63, 1, 0), (0, 2, 4, 6, 8, 10, 12, 14, 16, 18, 20, 22, 24, 26, 28, 30, 32, 34, 36, 38, 40, 42, 44, 46, 48, 50, 52, 54, 56, 58, 60, 62)])
_uv = me_cylinder.uv_layers.new(name='UVMap')
_uv.uv.foreach_set('vector', [1.0, 0.5, 1.0, 1.0, 0.9688, 1.0, 0.9688, 0.5, 0.9688, 0.5, 0.9688, 1.0, 0.9375, 1.0, 0.9375, 0.5, 0.9375, 0.5, 0.9375, 1.0, 0.9062, 1.0, 0.9062, 0.5, 0.9062, 0.5, 0.9062, 1.0, 0.875, 1.0, 0.875, 0.5, 0.875, 0.5, 0.875, 1.0, 0.8438, 1.0, 0.8438, 0.5, 0.8438, 0.5, 0.8438, 1.0, 0.8125, 1.0, 0.8125, 0.5, 0.8125, 0.5, 0.8125, 1.0, 0.7812, 1.0, 0.7812, 0.5, 0.7812, 0.5, 0.7812, 1.0, 0.75, 1.0, 0.75, 0.5, 0.75, 0.5, 0.75, 1.0, 0.7188, 1.0, 0.7188, 0.5, 0.7188, 0.5, 0.7188, 1.0, 0.6875, 1.0, 0.6875, 0.5, 0.6875, 0.5, 0.6875, 1.0, 0.6562, 1.0, 0.6562, 0.5, 0.6562, 0.5, 0.6562, 1.0, 0.625, 1.0, 0.625, 0.5, 0.625, 0.5, 0.625, 1.0, 0.5938, 1.0, 0.5938, 0.5, 0.5938, 0.5, 0.5938, 1.0, 0.5625, 1.0, 0.5625, 0.5, 0.5625, 0.5, 0.5625, 1.0, 0.5312, 1.0, 0.5312, 0.5, 0.5312, 0.5, 0.5312, 1.0, 0.5, 1.0, 0.5, 0.5, 0.5, 0.5, 0.5, 1.0, 0.4688, 1.0, 0.4688, 0.5, 0.4688, 0.5, 0.4688, 1.0, 0.4375, 1.0, 0.4375, 0.5, 0.4375, 0.5, 0.4375, 1.0, 0.4062, 1.0, 0.4062, 0.5, 0.4062, 0.5, 0.4062, 1.0, 0.375, 1.0, 0.375, 0.5, 0.375, 0.5, 0.375, 1.0, 0.3438, 1.0, 0.3438, 0.5, 0.3438, 0.5, 0.3438, 1.0, 0.3125, 1.0, 0.3125, 0.5, 0.3125, 0.5, 0.3125, 1.0, 0.2812, 1.0, 0.2812, 0.5, 0.2812, 0.5, 0.2812, 1.0, 0.25, 1.0, 0.25, 0.5, 0.25, 0.5, 0.25, 1.0, 0.2188, 1.0, 0.2188, 0.5, 0.2188, 0.5, 0.2188, 1.0, 0.1875, 1.0, 0.1875, 0.5, 0.1875, 0.5, 0.1875, 1.0, 0.1562, 1.0, 0.1562, 0.5, 0.1562, 0.5, 0.1562, 1.0, 0.125, 1.0, 0.125, 0.5, 0.125, 0.5, 0.125, 1.0, 0.09375, 1.0, 0.09375, 0.5, 0.09375, 0.5, 0.09375, 1.0, 0.0625, 1.0, 0.0625, 0.5, 0.2968, 0.4854, 0.25, 0.49, 0.2032, 0.4854, 0.1582, 0.4717, 0.1167, 0.4496, 0.08029, 0.4197, 0.05045, 0.3833, 0.02827, 0.3418, 0.01461, 0.2968, 0.01, 0.25, 0.01461, 0.2032, 0.02827, 0.1582, 0.05045, 0.1167, 0.08029, 0.08029, 0.1167, 0.05045, 0.1582, 0.02827, 0.2032, 0.01461, 0.25, 0.01, 0.2968, 0.01461, 0.3418, 0.02827, 0.3833, 0.05045, 0.4197, 0.08029, 0.4496, 0.1167, 0.4717, 0.1582, 0.4854, 0.2032, 0.49, 0.25, 0.4854, 0.2968, 0.4717, 0.3418, 0.4496, 0.3833, 0.4197, 0.4197, 0.3833, 0.4496, 0.3418, 0.4717, 0.0625, 0.5, 0.0625, 1.0, 0.03125, 1.0, 0.03125, 0.5, 0.03125, 0.5, 0.03125, 1.0, 0.0, 1.0, 0.0, 0.5, 0.75, 0.49, 0.7968, 0.4854, 0.8418, 0.4717, 0.8833, 0.4496, 0.9197, 0.4197, 0.9496, 0.3833, 0.9717, 0.3418, 0.9854, 0.2968, 0.99, 0.25, 0.9854, 0.2032, 0.9717, 0.1582, 0.9496, 0.1167, 0.9197, 0.08029, 0.8833, 0.05045, 0.8418, 0.02827, 0.7968, 0.01461, 0.75, 0.01, 0.7032, 0.01461, 0.6582, 0.02827, 0.6167, 0.05045, 0.5803, 0.08029, 0.5504, 0.1167, 0.5283, 0.1582, 0.5146, 0.2032, 0.51, 0.25, 0.5146, 0.2968, 0.5283, 0.3418, 0.5504, 0.3833, 0.5803, 0.4197, 0.6167, 0.4496, 0.6582, 0.4717, 0.7032, 0.4854])
me_cylinder.update()
me_cube_009 = bpy.data.meshes.new('Cube.009')
me_cube_009.from_pydata([(-2.735, -3.603, -0.808), (-2.562, 3.158, 0.0), (-2.562, -3.158, -0.03673), (-2.562, -3.158, 0.0), (-2.539, 3.158, 0.1433), (-2.539, -3.158, 0.1433), (-2.562, 3.158, -0.03673), (-2.471, 3.158, 0.2811), (-2.471, -3.158, 0.2811), (-1.789, -3.425, -0.5142), (-2.735, -3.603, 0.808), (-2.361, 3.158, 0.4081), (-2.361, -3.158, 0.4081), (-0.183, -3.158, -0.03673), (-2.213, 3.158, 0.5194), (-1.789, 3.425, -0.5142), (-2.213, -3.158, 0.5194), (-2.033, 3.158, 0.6108), (-0.183, 3.158, -0.03673), (-2.033, -3.158, 0.6108), (-1.827, 3.158, 0.6786), (-1.827, -3.158, 0.6786), (-1.604, 3.158, 0.7204), (-1.604, -3.158, 0.7204), (-1.372, 3.158, 0.7345), (-0.9561, -3.425, -0.5142), (-1.372, -3.158, 0.7345), (-1.14, 3.158, 0.7204), (-1.14, -3.158, 0.7204), (-0.9561, 3.425, -0.5142), (-0.9172, 3.158, 0.6786), (-1.967, -3.425, 0.5142), (-0.9172, -3.158, 0.6786), (-1.967, 3.425, 0.5142), (-0.7116, 3.158, 0.6108), (-0.7116, -3.158, 0.6108), (-0.5313, 3.158, 0.5194), (-0.5313, -3.158, 0.5194), (-0.3834, 3.158, 0.4081), (-0.3834, -3.158, 0.4081), (-0.2735, 3.158, 0.2811), (-2.502, -3.425, 0.5142), (-0.2735, -3.158, 0.2811), (-0.2058, 3.158, 0.1433), (-0.7777, 3.425, 0.5142), (-0.2058, -3.158, 0.1433), (-0.183, 3.158, 0.0), (-0.7777, -3.425, 0.5142), (-2.498, 3.336, 0.5424), (-0.183, -3.158, 0.0), (-0.2058, 3.158, -0.1433), (-0.2058, -3.158, -0.1433), (-0.2735, 3.158, -0.2811), (-0.2735, -3.158, -0.2811), (-2.502, -3.336, 0.5142), (-0.3834, 3.158, -0.4081), (-0.3834, -3.158, -0.4081), (-0.5313, 3.158, -0.5194), (-2.735, 3.603, -0.808), (-0.5313, -3.158, -0.5194), (-2.498, 3.425, 0.5424), (-0.7116, 3.158, -0.6108), (-0.7116, -3.158, -0.6108), (-0.2424, -3.425, 0.5142), (-2.735, 3.603, 0.808), (-0.2424, -3.336, 0.5142), (-0.2379, 3.336, 0.5424), (-0.2379, 3.425, 0.5424), (-2.033, 3.158, -0.6108), (-2.033, -3.158, -0.6108), (-2.213, 3.158, -0.5194), (-2.213, -3.158, -0.5194), (-2.361, 3.158, -0.4081), (-2.361, -3.158, -0.4081), (-2.471, 3.158, -0.2811), (-0.2379, 3.425, -0.808), (-2.471, -3.158, -0.2811), (-2.498, 3.425, -0.808), (-2.539, 3.158, -0.1433), (-2.498, 3.336, -0.808), (-0.2379, 3.336, -0.808), (-2.539, -3.158, -0.1433), (-2.502, -3.336, -0.808), (-2.502, -3.425, -0.808), (-0.2424, -3.425, -0.808), (-0.2424, -3.336, -0.808), (-1.967, -3.336, -0.808), (-0.7777, -3.336, -0.808), (-1.967, -3.425, -0.808), (-1.967, -3.425, -0.808), (-0.7777, -3.425, -0.808), (-0.7777, -3.425, -0.808), (-1.967, -3.336, 0.5142), (-0.7777, -3.336, 0.5142), (-1.967, -3.425, 0.5142), (-0.7777, -3.425, 0.5142), (-1.967, -3.425, 0.5142), (-1.967, -3.404, 0.5142), (-1.853, -3.4, 0.5142), (-1.967, 3.336, -0.808), (-0.7777, 3.336, -0.808), (-1.967, 3.425, -0.808), (-1.967, 3.425, -0.808), (-0.7777, 3.425, -0.808), (-0.7777, 3.425, -0.808), (-1.967, 3.425, 0.5142), (-0.7777, 3.425, 0.5142), (-0.7777, 3.336, 0.5142), (-1.967, 3.336, 0.5142), (-1.789, 3.425, 0.808), (-1.789, 3.336, 0.808), (-0.9561, 3.336, 0.808), (-0.9561, 3.425, 0.808), (-0.9561, 3.425, 0.5142), (-1.789, 3.425, 0.5142), (-1.789, 3.425, 0.5424), (-0.9561, 3.425, 0.5424), (-1.789, 3.336, 0.5424), (-0.9561, 3.336, 0.5424), (-1.789, 3.425, 0.5142), (-0.9561, 3.425, -0.5142), (-0.9561, 3.425, 0.5142), (-1.789, 3.425, -0.5142), (-1.789, -3.336, 0.808), (-1.789, -3.425, 0.808), (-0.9561, -3.425, 0.808), (-0.9561, -3.336, 0.808), (-1.789, -3.336, 0.5142), (-0.9561, -3.336, 0.5142), (-1.789, -3.425, 0.5142), (-0.9561, -3.425, 0.5142), (-1.789, -3.425, -0.5142), (-0.9561, -3.425, 0.5142), (-1.789, -3.425, 0.5142), (-0.9561, -3.425, -0.5142), (-0.7777, -3.158, -0.808), (-0.183, -3.158, -0.808), (-0.7777, 3.158, -0.808), (-1.967, 3.158, -0.808), (-0.183, 3.158, -0.808), (-1.967, -3.158, -0.808), (-2.562, -3.158, -0.808), (-2.562, 3.158, -0.808), (-1.967, -3.158, -0.6326), (-1.967, -3.158, -0.6326), (-1.967, -3.158, 0.5142), (-0.7777, -3.158, 0.5142), (-0.7777, -3.158, -0.6326), (-0.7777, -3.158, -0.6326), (-1.967, 3.158, 0.5142), (-1.967, 3.158, -0.6326), (-1.967, 3.158, -0.6326), (-0.7777, 3.158, -0.6326), (-0.7777, 3.158, -0.6326), (-0.7777, 3.158, 0.5142), (-2.539, 3.158, -0.1433), (-2.556, 3.158, -0.03673), (-2.361, 3.158, -0.4081), (-2.471, 3.158, -0.2811), (-2.213, 3.158, -0.5194), (-2.033, 3.158, -0.6108), (-0.5313, 3.158, -0.5194), (-0.2735, 3.158, -0.2811), (-0.2058, 3.158, -0.1433), (-0.3834, 3.158, -0.4081), (-0.1888, 3.158, -0.03673), (-0.7116, 3.158, -0.6108), (-0.3834, -3.158, -0.4081), (-0.2735, -3.158, -0.2811), (-0.2058, -3.158, -0.1433), (-0.1888, -3.158, -0.03673), (-0.7116, -3.158, -0.6108), (-0.5313, -3.158, -0.5194), (-2.471, -3.158, -0.2811), (-2.539, -3.158, -0.1433), (-2.361, -3.158, -0.4081), (-2.213, -3.158, -0.5194), (-2.556, -3.158, -0.03673), (-2.033, -3.158, -0.6108), (-3.219e-06, 3.603, 0.808), (-3.219e-06, 3.603, -0.808), (-3.219e-06, -3.603, 0.808), (-3.219e-06, -3.603, -0.808), (-3.219e-06, -3.425, -0.808), (-3.219e-06, 3.336, -0.808), (-3.219e-06, -3.44, -0.808), (-3.219e-06, 3.439, -0.808), (-3.219e-06, -3.336, 0.808), (-3.219e-06, -3.471, 0.808), (-3.219e-06, 3.336, 0.808), (-3.219e-06, 3.471, 0.808)], [], [(0, 10, 64, 58), (58, 64, 179, 180), (10, 0, 182, 181), (84, 85, 87, 135, 136, 139, 137, 100, 80, 184, 183), (141, 140, 86, 82, 83, 0, 58, 77, 79, 99, 138, 142), (84, 183, 185), (91, 84, 185, 182, 0, 83, 88, 89, 90), (80, 75, 104, 103, 102, 101, 77, 58, 186, 184), (58, 180, 186), (126, 125, 188, 187), (110, 109, 64, 10, 124, 123, 126, 187, 189, 111), (188, 125, 124, 10, 181), (64, 109, 112, 111, 189, 190), (64, 190, 179), (77, 60, 48, 79), (106, 104, 75, 67, 116, 113), (60, 77, 101, 105, 114, 115), (66, 67, 75, 80), (108, 99, 79, 48, 66, 80, 100, 107), (116, 67, 66, 48, 60, 115, 117, 118), (82, 54, 41, 83), (54, 82, 86, 92), (85, 65, 93, 87), (84, 63, 65, 85), (95, 63, 84, 91), (83, 41, 94, 88), (97, 94, 41, 54, 92), (65, 63, 95, 93), (97, 98, 96, 94), (98, 97, 92, 93, 95, 130, 128, 127, 129, 96), (31, 89, 88, 94), (143, 145, 92, 86, 140, 144), (135, 87, 93, 146, 147, 148), (90, 47, 95, 91), (134, 132, 47, 90, 89, 31, 133, 131), (146, 93, 92, 145), (130, 95, 47, 132), (133, 31, 94, 96, 129), (150, 138, 99, 108, 149, 151), (101, 102, 33, 105), (122, 119, 33, 102, 103, 44, 121, 120), (106, 44, 103, 104), (153, 154, 107, 100, 137, 152), (105, 33, 119, 114), (121, 44, 106, 113), (108, 107, 154, 149), (119, 122, 15, 109, 110, 117, 115, 114), (109, 15, 29, 112), (116, 118, 111, 112, 29, 120, 121, 113), (110, 111, 118, 117), (120, 29, 15, 122), (127, 123, 124, 9, 131, 133, 129), (128, 126, 123, 127), (25, 125, 126, 128, 130, 132, 134), (25, 9, 124, 125), (131, 9, 25, 134), (142, 6, 2, 141), (155, 156, 6, 142, 138, 150, 160, 159, 157, 158), (166, 152, 137, 139, 18, 165, 163, 162, 164, 161), (13, 18, 139, 136), (169, 170, 13, 136, 135, 148, 171, 172, 167, 168), (178, 144, 140, 141, 2, 177, 174, 173, 175, 176), (2, 6, 156, 177), (165, 18, 13, 170), (1, 4, 5, 3), (4, 7, 8, 5), (7, 11, 12, 8), (11, 14, 16, 12), (14, 17, 19, 16), (17, 20, 21, 19), (20, 22, 23, 21), (22, 24, 26, 23), (24, 27, 28, 26), (27, 30, 32, 28), (30, 34, 35, 32), (34, 36, 37, 35), (36, 38, 39, 37), (38, 40, 42, 39), (40, 43, 45, 42), (43, 46, 49, 45), (169, 51, 49, 46, 50, 163, 165, 170), (50, 52, 162, 163), (53, 51, 169, 168), (52, 55, 164, 162), (56, 53, 168, 167), (164, 55, 57, 161), (172, 59, 56, 167), (161, 57, 61, 166), (171, 62, 59, 172), (148, 147, 62, 171), (166, 61, 153, 152), (178, 69, 143, 144), (150, 151, 68, 160), (160, 68, 70, 159), (176, 71, 69, 178), (159, 70, 72, 157), (175, 73, 71, 176), (72, 74, 158, 157), (76, 73, 175, 173), (76, 81, 3, 5, 8, 12, 16, 19, 21, 23, 26, 28, 32, 35, 37, 39, 42, 45, 49, 51, 53, 56, 59, 62, 147, 146, 145, 143, 69, 71, 73), (74, 78, 155, 158), (81, 76, 173, 174), (156, 155, 78, 1, 3, 81, 174, 177), (46, 43, 40, 38, 36, 34, 30, 27, 24, 22, 20, 17, 14, 11, 7, 4, 1, 78, 74, 72, 70, 68, 151, 149, 154, 153, 61, 57, 55, 52, 50), (181, 182, 185, 183, 184, 186, 180, 179, 190, 189, 187, 188)])
_uv = me_cube_009.uv_layers.new(name='UVMap')
_uv.uv.foreach_set('vector', [0.375, 0.0, 0.625, 0.0, 0.625, 0.25, 0.375, 0.25, 0.375, 0.25, 0.625, 0.25, 0.625, 0.375, 0.375, 0.375, 0.625, 1.0, 0.375, 1.0, 0.375, 0.875, 0.625, 0.875, 0.2389, 0.7438, 0.2389, 0.7407, 0.2145, 0.7407, 0.2145, 0.7346, 0.2416, 0.7346, 0.2416, 0.5154, 0.2145, 0.5154, 0.2145, 0.5093, 0.2391, 0.5093, 0.25, 0.5093, 0.25, 0.7438, 0.1329, 0.7346, 0.1601, 0.7346, 0.1601, 0.7407, 0.1357, 0.7407, 0.1357, 0.7438, 0.125, 0.75, 0.125, 0.5, 0.1359, 0.5062, 0.1359, 0.5093, 0.1601, 0.5093, 0.1601, 0.5154, 0.1329, 0.5154, 0.2389, 0.7438, 0.25, 0.7438, 0.25, 0.7443, 0.2145, 0.7438, 0.2389, 0.7438, 0.25, 0.7443, 0.25, 0.75, 0.125, 0.75, 0.1357, 0.7438, 0.1601, 0.7438, 0.1601, 0.7438, 0.2145, 0.7438, 0.2391, 0.5093, 0.2391, 0.5062, 0.2145, 0.5062, 0.2145, 0.5062, 0.1601, 0.5062, 0.1601, 0.5062, 0.1359, 0.5062, 0.125, 0.5, 0.25, 0.5057, 0.25, 0.5093, 0.125, 0.5, 0.25, 0.5, 0.25, 0.5057, 0.7937, 0.7407, 0.7937, 0.7438, 0.75, 0.7454, 0.75, 0.7407, 0.8317, 0.5093, 0.8317, 0.5062, 0.875, 0.5, 0.875, 0.75, 0.8317, 0.7438, 0.8317, 0.7407, 0.7937, 0.7407, 0.75, 0.7407, 0.75, 0.5093, 0.7937, 0.5093, 0.75, 0.7454, 0.7937, 0.7438, 0.8317, 0.7438, 0.875, 0.75, 0.75, 0.75, 0.875, 0.5, 0.8317, 0.5062, 0.7937, 0.5062, 0.7937, 0.5093, 0.75, 0.5093, 0.75, 0.5046, 0.875, 0.5, 0.75, 0.5046, 0.75, 0.5, 0.3952, 0.25, 0.625, 0.25, 0.625, 0.0, 0.3952, 0.0, 0.6202, 0.4403, 0.3952, 0.4403, 0.3952, 0.5, 0.625, 0.5, 0.625, 0.4205, 0.6202, 0.4205, 0.625, 0.25, 0.3952, 0.25, 0.3952, 0.3087, 0.6202, 0.3087, 0.6202, 0.3284, 0.625, 0.3284, 0.625, 0.75, 0.625, 0.5, 0.3952, 0.5, 0.3952, 0.75, 0.6202, 0.9413, 0.3952, 0.9413, 0.3952, 1.0, 0.625, 1.0, 0.625, 0.75, 0.3952, 0.75, 0.3952, 0.8097, 0.6202, 0.8097, 0.7045, 0.5, 0.625, 0.5, 0.625, 0.75, 0.875, 0.75, 0.875, 0.5, 0.7966, 0.5, 0.7966, 0.75, 0.7045, 0.75, 0.4, 0.25, 0.625, 0.25, 0.625, 0.0, 0.4, 0.0, 0.625, 0.25, 0.4, 0.25, 0.4, 0.3092, 0.625, 0.3092, 0.4, 0.5, 0.625, 0.5, 0.625, 0.4408, 0.4, 0.4408, 0.4, 0.75, 0.625, 0.75, 0.625, 0.5, 0.4, 0.5, 0.625, 0.8092, 0.625, 0.75, 0.4, 0.75, 0.4, 0.8092, 0.4, 1.0, 0.625, 1.0, 0.625, 0.9408, 0.4, 0.9408, 0.8158, 0.6908, 0.8158, 0.75, 0.875, 0.75, 0.875, 0.5, 0.8158, 0.5, 0.625, 0.5, 0.625, 0.75, 0.6842, 0.75, 0.6842, 0.5, 0.8158, 0.6908, 0.8032, 0.6782, 0.8158, 0.75, 0.8158, 0.75, 0.8032, 0.6782, 0.8158, 0.6908, 0.8158, 0.5, 0.6842, 0.5, 0.6842, 0.75, 0.7039, 0.75, 0.7039, 0.5, 0.7961, 0.5, 0.7961, 0.75, 0.8158, 0.75, 0.625, 0.0, 0.4, 0.0, 0.4, 0.0, 0.625, 0.0, 0.4299, 0.25, 0.625, 0.25, 0.625, 0.08333, 0.4, 0.08333, 0.4, 0.25, 0.4299, 0.25, 0.4, 0.5, 0.4, 0.6667, 0.625, 0.6667, 0.625, 0.5, 0.4299, 0.5, 0.4299, 0.5, 0.4, 0.75, 0.625, 0.75, 0.625, 0.75, 0.4, 0.75, 0.45, 0.7875, 0.625, 0.7875, 0.625, 0.75, 0.4, 0.75, 0.4, 1.0, 0.625, 1.0, 0.625, 0.9625, 0.45, 0.9625, 0.625, 0.5, 0.625, 0.6667, 0.875, 0.6667, 0.875, 0.5, 0.6625, 0.75, 0.625, 0.75, 0.625, 0.75, 0.6625, 0.75, 0.8375, 0.75, 0.875, 0.75, 0.875, 0.75, 0.875, 0.75, 0.8375, 0.75, 0.4299, 2.903e-06, 0.4, 2.903e-06, 0.4, 0.1667, 0.625, 0.1667, 0.625, 3.566e-06, 0.4299, 2.903e-06, 0.4, 0.25, 0.4, 0.25, 0.625, 0.25, 0.625, 0.25, 0.45, 0.2875, 0.625, 0.2875, 0.625, 0.25, 0.4, 0.25, 0.4, 0.5, 0.625, 0.5, 0.625, 0.4625, 0.45, 0.4625, 0.625, 0.5, 0.625, 0.5, 0.4, 0.5, 0.4, 0.5, 0.4299, 0.75, 0.625, 0.75, 0.625, 0.5833, 0.4, 0.5833, 0.4, 0.75, 0.4299, 0.75, 0.875, 0.5, 0.875, 0.5, 0.8375, 0.5, 0.8375, 0.5, 0.6625, 0.5, 0.625, 0.5, 0.625, 0.5, 0.6625, 0.5, 0.875, 0.5833, 0.625, 0.5833, 0.625, 0.75, 0.875, 0.75, 0.55, 0.25, 0.375, 0.25, 0.375, 0.25, 0.6, 0.25, 0.6, 0.0, 0.5548, 0.0, 0.5548, 0.25, 0.55, 0.25, 0.6, 0.25, 0.375, 0.25, 0.375, 0.5, 0.6, 0.5, 0.5548, 0.5, 0.5548, 0.75, 0.6, 0.75, 0.6, 0.5, 0.375, 0.5, 0.375, 0.5, 0.55, 0.5, 0.55, 0.5, 0.6, 1.0, 0.6, 0.75, 0.5548, 0.75, 0.5548, 1.0, 0.375, 0.5, 0.375, 0.5, 0.125, 0.5, 0.125, 0.5, 0.55, 0.25, 0.6, 0.25, 0.6, 0.0, 0.375, 0.0, 0.375, 6.676e-06, 0.55, 6.7e-06, 0.55, 1.072e-05, 0.55, 0.5, 0.6, 0.5, 0.6, 0.25, 0.55, 0.25, 0.375, 0.75, 0.6, 0.75, 0.6, 0.5, 0.55, 0.5, 0.55, 0.75, 0.55, 0.75, 0.375, 0.75, 0.375, 0.75, 0.375, 1.0, 0.6, 1.0, 0.6, 0.75, 0.125, 0.75, 0.125, 0.75, 0.375, 0.75, 0.375, 0.75, 0.3864, 0.25, 0.625, 0.25, 0.625, 0.0, 0.3864, 0.0, 0.592, 0.2524, 0.625, 0.2506, 0.625, 0.25, 0.3864, 0.25, 0.3864, 0.3125, 0.4406, 0.3125, 0.4474, 0.3056, 0.4757, 0.2866, 0.5101, 0.2711, 0.5494, 0.2595, 0.4474, 0.4444, 0.4406, 0.4375, 0.3864, 0.4375, 0.3864, 0.5, 0.625, 0.5, 0.625, 0.4994, 0.592, 0.4976, 0.5494, 0.4905, 0.5101, 0.4789, 0.4757, 0.4634, 0.625, 0.75, 0.625, 0.5, 0.3864, 0.5, 0.3864, 0.75, 0.592, 0.7524, 0.625, 0.7506, 0.625, 0.75, 0.3864, 0.75, 0.3864, 0.8125, 0.4406, 0.8125, 0.4474, 0.8056, 0.4757, 0.7866, 0.5101, 0.7711, 0.5494, 0.7595, 0.4474, 0.9444, 0.4406, 0.9375, 0.3864, 0.9375, 0.3864, 1.0, 0.625, 1.0, 0.625, 0.9994, 0.592, 0.9976, 0.5494, 0.9905, 0.5101, 0.9789, 0.4757, 0.9634, 0.875, 0.75, 0.875, 0.5, 0.8744, 0.5, 0.8744, 0.75, 0.6256, 0.5, 0.625, 0.5, 0.625, 0.75, 0.6256, 0.75, 1.0, 0.5, 0.9688, 0.5, 0.9688, 1.0, 1.0, 1.0, 0.9688, 0.5, 0.9375, 0.5, 0.9375, 1.0, 0.9688, 1.0, 0.9375, 0.5, 0.9062, 0.5, 0.9062, 1.0, 0.9375, 1.0, 0.9062, 0.5, 0.875, 0.5, 0.875, 1.0, 0.9062, 1.0, 0.875, 0.5, 0.8438, 0.5, 0.8438, 1.0, 0.875, 1.0, 0.8438, 0.5, 0.8125, 0.5, 0.8125, 1.0, 0.8438, 1.0, 0.8125, 0.5, 0.7812, 0.5, 0.7812, 1.0, 0.8125, 1.0, 0.7812, 0.5, 0.75, 0.5, 0.75, 1.0, 0.7812, 1.0, 0.75, 0.5, 0.7188, 0.5, 0.7188, 1.0, 0.75, 1.0, 0.7188, 0.5, 0.6875, 0.5, 0.6875, 1.0, 0.7188, 1.0, 0.6875, 0.5, 0.6562, 0.5, 0.6562, 1.0, 0.6875, 1.0, 0.6562, 0.5, 0.625, 0.5, 0.625, 1.0, 0.6562, 1.0, 0.625, 0.5, 0.5938, 0.5, 0.5938, 1.0, 0.625, 1.0, 0.5938, 0.5, 0.5625, 0.5, 0.5625, 1.0, 0.5938, 1.0, 0.5625, 0.5, 0.5312, 0.5, 0.5312, 1.0, 0.5625, 1.0, 0.5312, 0.5, 0.5, 0.5, 0.5, 1.0, 0.5312, 1.0, 0.4688, 1.0, 0.4688, 1.0, 0.5, 1.0, 0.5, 0.5, 0.4688, 0.5, 0.4688, 0.5, 0.492, 0.5, 0.492, 1.0, 0.4688, 0.5, 0.4375, 0.5, 0.4375, 0.5, 0.4688, 0.5, 0.4375, 1.0, 0.4688, 1.0, 0.4688, 1.0, 0.4375, 1.0, 0.4375, 0.5, 0.4062, 0.5, 0.4062, 0.5, 0.4375, 0.5, 0.4062, 1.0, 0.4375, 1.0, 0.4375, 1.0, 0.4062, 1.0, 0.4062, 0.5, 0.4062, 0.5, 0.375, 0.5, 0.375, 0.5, 0.375, 1.0, 0.375, 1.0, 0.4062, 1.0, 0.4062, 1.0, 0.375, 0.5, 0.375, 0.5, 0.3438, 0.5, 0.3438, 0.5, 0.3438, 1.0, 0.3438, 1.0, 0.375, 1.0, 0.375, 1.0, 0.3337, 1.0, 0.3337, 1.0, 0.3438, 1.0, 0.3438, 1.0, 0.3438, 0.5, 0.3438, 0.5, 0.3337, 0.5, 0.3337, 0.5, 0.1562, 1.0, 0.1562, 1.0, 0.1663, 1.0, 0.1663, 1.0, 0.1663, 0.5, 0.1663, 0.5, 0.1562, 0.5, 0.1562, 0.5, 0.1562, 0.5, 0.1562, 0.5, 0.125, 0.5, 0.125, 0.5, 0.125, 1.0, 0.125, 1.0, 0.1562, 1.0, 0.1562, 1.0, 0.125, 0.5, 0.125, 0.5, 0.09375, 0.5, 0.09375, 0.5, 0.09375, 1.0, 0.09375, 1.0, 0.125, 1.0, 0.125, 1.0, 0.09375, 0.5, 0.0625, 0.5, 0.0625, 0.5, 0.09375, 0.5, 0.0625, 1.0, 0.09375, 1.0, 0.09375, 1.0, 0.0625, 1.0, 0.3418, 0.4717, 0.2968, 0.4854, 0.25, 0.49, 0.2968, 0.4854, 0.3418, 0.4717, 0.1167, 0.4496, 0.08029, 0.4197, 0.05045, 0.3833, 0.02827, 0.3418, 0.01461, 0.2968, 0.01, 0.25, 0.01461, 0.2032, 0.02827, 0.1582, 0.05045, 0.1167, 0.08029, 0.08029, 0.1167, 0.05045, 0.1582, 0.02827, 0.2032, 0.01461, 0.25, 0.01, 0.2032, 0.01461, 0.1582, 0.02827, 0.1167, 0.05045, 0.08029, 0.08029, 0.05045, 0.1167, 0.04332, 0.13, 0.04332, 0.13, 0.04332, 0.37, 0.04332, 0.37, 0.05045, 0.3833, 0.08029, 0.4197, 0.1167, 0.4496, 0.0625, 0.5, 0.03125, 0.5, 0.03125, 0.5, 0.0625, 0.5, 0.03125, 1.0, 0.0625, 1.0, 0.0625, 1.0, 0.03125, 1.0, 0.008009, 0.5, 0.03125, 0.5, 0.03125, 0.5, 0.0, 0.5, 0.0, 1.0, 0.03125, 1.0, 0.03125, 1.0, 0.008009, 1.0, 0.75, 0.01, 0.7968, 0.01461, 0.8418, 0.02827, 0.8833, 0.05045, 0.9197, 0.08029, 0.9496, 0.1167, 0.9717, 0.1582, 0.9854, 0.2032, 0.99, 0.25, 0.9854, 0.2968, 0.9717, 0.3418, 0.9496, 0.3833, 0.9197, 0.4197, 0.8833, 0.4496, 0.8418, 0.4717, 0.7032, 0.4854, 0.75, 0.49, 0.7032, 0.4854, 0.8418, 0.4717, 0.8833, 0.4496, 0.9197, 0.4197, 0.9496, 0.3833, 0.9567, 0.37, 0.9567, 0.37, 0.9567, 0.13, 0.9567, 0.13, 0.9496, 0.1167, 0.9197, 0.08029, 0.8833, 0.05045, 0.8418, 0.02827, 0.7968, 0.01461, 0.375, 0.7628, 0.375, 0.9828, 0.375, 0.9828, 0.375, 0.9828, 0.375, 0.9828, 0.375, 0.9828, 0.375, 0.9828, 0.375, 0.7628, 0.375, 0.7628, 0.375, 0.7628, 0.375, 0.7628, 0.375, 0.7628])
me_cube_009.update()

# ---- objects
ob_18650_2 = bpy.data.objects.new('18650_2', me_cube_001)
ob_cleat_cut1 = bpy.data.objects.new('cleat_cut1', me_cube)
ob_bat = bpy.data.objects.new('bat', me_cylinder)
ob_18650_1 = bpy.data.objects.new('18650_1', me_cube_009)

# ---- transforms, parenting, visibility, modifiers, constraints
ob_18650_2.location = (0.0, 0.0, 0.0)
ob_18650_2.rotation_euler = (3.142, -0.0, 0.0)
ob_18650_2.scale = (8.408, 11.24, 13.61)
ob_cleat_cut1.location = (76.69, -38.0, -3.0)
ob_cleat_cut1.scale = (0.7683, 0.5542, 2.889)
ob_bat.location = (85.83, 0.0, 0.0)
ob_bat.rotation_euler = (1.571, -1.571, 0.0)
ob_bat.scale = (1.396, 1.174, 1.691)
ob_18650_1.location = (31.5, 301.5, 57.41)
ob_18650_1.rotation_euler = (3.142, -0.0, 0.0)
ob_18650_1.scale = (8.408, 11.1, 13.61)

# ---- collection membership
col_collection.objects.link(ob_18650_2)
col_collection.objects.link(ob_cleat_cut1)
col_collection.objects.link(ob_bat)
col_collection.objects.link(ob_18650_1)

# ---- scene / render settings (as saved in the file)
scene.frame_start = 1; scene.frame_end = 250; scene.frame_set(1)
scene.render.engine = 'BLENDER_EEVEE_NEXT'
scene.cycles.sampling_pattern = 'TABULATED_SOBOL'
bpy.context.view_layer.update()

# ---- added for rendering (the .blend has no active camera and no usable light): camera, sun
cam_auto = bpy.data.cameras.new('AutoCamera')
cam_auto.lens = 50.0
cam_auto.sensor_width = 36.0
cam_auto.clip_end = 6628.95
ob_auto_camera = bpy.data.objects.new('AutoCamera', cam_auto)
scene.collection.objects.link(ob_auto_camera)
ob_auto_camera.location = (414.133, -302.768, 329.882)
ob_auto_camera.rotation_euler = (1.09748, -7.21219e-08, 0.694738)
scene.camera = ob_auto_camera
light_auto_sun = bpy.data.lights.new('AutoSun', 'SUN')
light_auto_sun.energy = 3.0
light_auto_sun.angle = 0.0523599
ob_auto_sun = bpy.data.objects.new('AutoSun', light_auto_sun)
scene.collection.objects.link(ob_auto_sun)
ob_auto_sun.rotation_euler = (0.872665, 0.174533, 0.523599)
bpy.context.view_layer.update()
